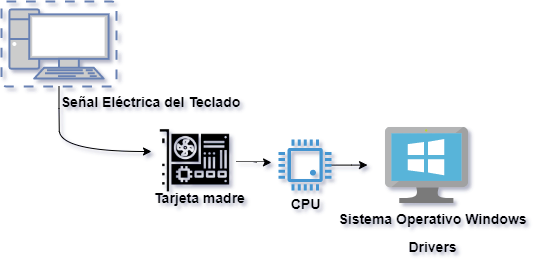

The diagram above was exported from draw.io. Its source (the exported page's mxGraphModel, read from the mxfile embedded in the PNG):
<mxGraphModel dx="1342" dy="575" grid="0" gridSize="10" guides="1" tooltips="1" connect="1" arrows="1" fold="1" page="1" pageScale="1" pageWidth="827" pageHeight="1169" background="none" math="0" shadow="1">
  <root>
    <mxCell id="0" />
    <mxCell id="1" parent="0" />
    <mxCell id="Y7o-QajUCrR2lDDElV6Q-2" style="edgeStyle=orthogonalEdgeStyle;rounded=0;orthogonalLoop=1;jettySize=auto;html=1;exitX=0.5;exitY=1;exitDx=0;exitDy=0;exitPerimeter=0;curved=1;" edge="1" parent="1" source="Y7o-QajUCrR2lDDElV6Q-1">
      <mxGeometry relative="1" as="geometry">
        <mxPoint x="170" y="190" as="targetPoint" />
        <Array as="points">
          <mxPoint x="78" y="147" />
          <mxPoint x="78" y="147" />
        </Array>
      </mxGeometry>
    </mxCell>
    <mxCell id="Y7o-QajUCrR2lDDElV6Q-1" value="" style="fontColor=#0066CC;verticalAlign=top;verticalLabelPosition=bottom;labelPosition=center;align=center;html=1;outlineConnect=0;fillColor=#CCCCCC;strokeColor=#6881B3;gradientColor=none;gradientDirection=north;strokeWidth=2;shape=mxgraph.networks.virtual_pc;" vertex="1" parent="1">
      <mxGeometry x="20" y="40" width="115" height="85" as="geometry" />
    </mxCell>
    <mxCell id="Y7o-QajUCrR2lDDElV6Q-4" value="&lt;font style=&quot;font-size: 14px&quot;&gt;Señal Eléctrica del Teclado&lt;/font&gt;" style="text;strokeColor=none;fillColor=none;html=1;fontSize=24;fontStyle=1;verticalAlign=middle;align=center;" vertex="1" parent="1">
      <mxGeometry x="89" y="115" width="159" height="44" as="geometry" />
    </mxCell>
    <mxCell id="Y7o-QajUCrR2lDDElV6Q-11" style="edgeStyle=orthogonalEdgeStyle;curved=1;rounded=0;orthogonalLoop=1;jettySize=auto;html=1;exitX=1;exitY=0.5;exitDx=0;exitDy=0;" edge="1" parent="1" source="Y7o-QajUCrR2lDDElV6Q-8">
      <mxGeometry relative="1" as="geometry">
        <mxPoint x="290" y="201" as="targetPoint" />
      </mxGeometry>
    </mxCell>
    <mxCell id="Y7o-QajUCrR2lDDElV6Q-8" value="" style="shape=image;html=1;verticalAlign=top;verticalLabelPosition=bottom;labelBackgroundColor=#ffffff;imageAspect=0;aspect=fixed;image=https://cdn3.iconfinder.com/data/icons/electronic-devices-vol-1-1/36/1_graphic_card_electronic_device_motherboard_smps_hardware_chip-128.png" vertex="1" parent="1">
      <mxGeometry x="172" y="159" width="83" height="83" as="geometry" />
    </mxCell>
    <mxCell id="Y7o-QajUCrR2lDDElV6Q-9" value="&lt;font style=&quot;font-size: 14px&quot;&gt;Tarjeta madre&lt;/font&gt;" style="text;strokeColor=none;fillColor=none;html=1;fontSize=24;fontStyle=1;verticalAlign=middle;align=center;" vertex="1" parent="1">
      <mxGeometry x="138" y="211" width="159" height="44" as="geometry" />
    </mxCell>
    <mxCell id="Y7o-QajUCrR2lDDElV6Q-13" style="edgeStyle=orthogonalEdgeStyle;curved=1;rounded=0;orthogonalLoop=1;jettySize=auto;html=1;" edge="1" parent="1" source="Y7o-QajUCrR2lDDElV6Q-12">
      <mxGeometry relative="1" as="geometry">
        <mxPoint x="386" y="203.55000000000007" as="targetPoint" />
      </mxGeometry>
    </mxCell>
    <mxCell id="Y7o-QajUCrR2lDDElV6Q-12" value="" style="pointerEvents=1;shadow=0;dashed=0;html=1;strokeColor=none;fillColor=#4495D1;labelPosition=center;verticalLabelPosition=bottom;verticalAlign=top;align=center;outlineConnect=0;shape=mxgraph.veeam.cpu;" vertex="1" parent="1">
      <mxGeometry x="297" y="178.1" width="53" height="50.9" as="geometry" />
    </mxCell>
    <mxCell id="Y7o-QajUCrR2lDDElV6Q-15" value="" style="aspect=fixed;html=1;points=[];align=center;image;fontSize=12;image=img/lib/mscae/VirtualMachineWindows.svg;" vertex="1" parent="1">
      <mxGeometry x="404" y="166" width="82.61" height="76" as="geometry" />
    </mxCell>
    <mxCell id="Y7o-QajUCrR2lDDElV6Q-18" value="&lt;font style=&quot;font-size: 14px&quot;&gt;CPU&lt;/font&gt;" style="text;strokeColor=none;fillColor=none;html=1;fontSize=24;fontStyle=1;verticalAlign=middle;align=center;" vertex="1" parent="1">
      <mxGeometry x="286.5" y="223" width="74" height="32" as="geometry" />
    </mxCell>
    <mxCell id="Y7o-QajUCrR2lDDElV6Q-19" value="&lt;span style=&quot;font-size: 14px&quot;&gt;Sistema Operativo Windows&lt;br&gt;Drivers&lt;br&gt;&lt;/span&gt;" style="text;strokeColor=none;fillColor=none;html=1;fontSize=24;fontStyle=1;verticalAlign=middle;align=center;" vertex="1" parent="1">
      <mxGeometry x="414" y="252" width="74" height="32" as="geometry" />
    </mxCell>
  </root>
</mxGraphModel>